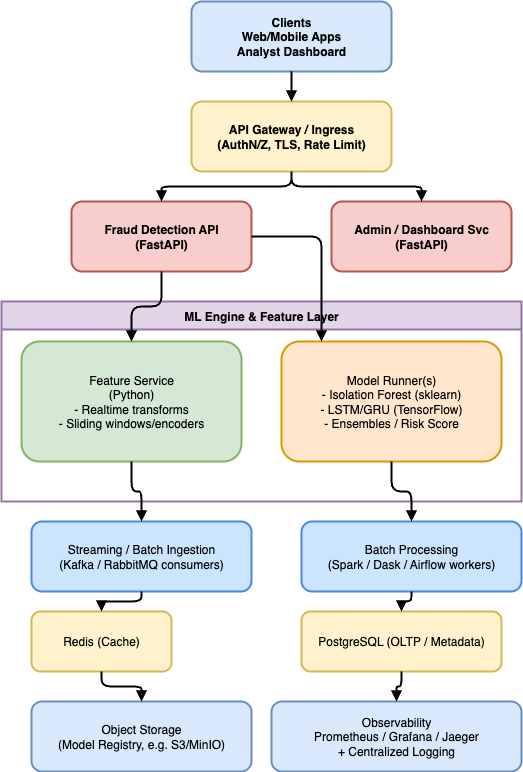

The diagram above was exported from draw.io. Its source (the exported page's mxGraphModel, read from the mxfile embedded in the PNG):
<mxGraphModel dx="1011" dy="971" grid="1" gridSize="10" guides="1" tooltips="1" connect="1" arrows="1" fold="1" page="1" pageScale="1" pageWidth="850" pageHeight="1100" math="0" shadow="0">
  <root>
    <mxCell id="0" />
    <mxCell id="1" parent="0" />
    <mxCell id="3NcbA8ateBfDQHfRWv86-1" value="Clients&#10;Web/Mobile Apps&#10;Analyst Dashboard" style="rounded=1;whiteSpace=wrap;html=1;fillColor=#dae8fc;strokeColor=#6c8ebf;fontStyle=1;strokeWidth=2" parent="1" vertex="1">
      <mxGeometry x="350" y="40" width="200" height="70" as="geometry" />
    </mxCell>
    <mxCell id="3NcbA8ateBfDQHfRWv86-2" value="API Gateway / Ingress&#10;(AuthN/Z, TLS, Rate Limit)" style="rounded=1;whiteSpace=wrap;html=1;fillColor=#fff2cc;strokeColor=#d6b656;fontStyle=1;strokeWidth=2" parent="1" vertex="1">
      <mxGeometry x="350" y="140" width="200" height="70" as="geometry" />
    </mxCell>
    <mxCell id="3NcbA8ateBfDQHfRWv86-3" value="Fraud Detection API&#10;(FastAPI)" style="rounded=1;whiteSpace=wrap;html=1;fillColor=#f8cecc;strokeColor=#b85450;fontStyle=1;strokeWidth=2" parent="1" vertex="1">
      <mxGeometry x="230" y="240" width="180" height="70" as="geometry" />
    </mxCell>
    <mxCell id="3NcbA8ateBfDQHfRWv86-4" value="Admin / Dashboard Svc&#10;(FastAPI)" style="rounded=1;whiteSpace=wrap;html=1;fillColor=#f8cecc;strokeColor=#b85450;fontStyle=1;strokeWidth=2" parent="1" vertex="1">
      <mxGeometry x="490" y="240" width="180" height="70" as="geometry" />
    </mxCell>
    <mxCell id="3NcbA8ateBfDQHfRWv86-5" value="ML Engine &amp; Feature Layer" style="swimlane;fontStyle=1;horizontal=1;startSize=28;fillColor=#e1d5e7;strokeColor=#9673a6;strokeWidth=2;collapsible=0" parent="1" vertex="1">
      <mxGeometry x="160" y="340" width="520" height="200" as="geometry" />
    </mxCell>
    <mxCell id="3NcbA8ateBfDQHfRWv86-6" value="Feature Service&#10;(Python)&#10;- Realtime transforms&#10;- Sliding windows/encoders" style="rounded=1;whiteSpace=wrap;html=1;fillColor=#d5e8d4;strokeColor=#82b366;strokeWidth=2" parent="3NcbA8ateBfDQHfRWv86-5" vertex="1">
      <mxGeometry x="20" y="40" width="220" height="120" as="geometry" />
    </mxCell>
    <mxCell id="3NcbA8ateBfDQHfRWv86-7" value="Model Runner(s)&#10;- Isolation Forest (sklearn)&#10;- LSTM/GRU (TensorFlow)&#10;- Ensembles / Risk Score" style="rounded=1;whiteSpace=wrap;html=1;fillColor=#ffe6cc;strokeColor=#d79b00;strokeWidth=2" parent="3NcbA8ateBfDQHfRWv86-5" vertex="1">
      <mxGeometry x="280" y="40" width="220" height="120" as="geometry" />
    </mxCell>
    <mxCell id="3NcbA8ateBfDQHfRWv86-8" value="Streaming / Batch Ingestion&#10;(Kafka / RabbitMQ consumers)" style="rounded=1;whiteSpace=wrap;html=1;fillColor=#cce5ff;strokeColor=#4a86e8;strokeWidth=2" parent="1" vertex="1">
      <mxGeometry x="190" y="560" width="220" height="70" as="geometry" />
    </mxCell>
    <mxCell id="3NcbA8ateBfDQHfRWv86-9" value="Batch Processing&#10;(Spark / Dask / Airflow workers)" style="rounded=1;whiteSpace=wrap;html=1;fillColor=#cce5ff;strokeColor=#4a86e8;strokeWidth=2" parent="1" vertex="1">
      <mxGeometry x="460" y="560" width="220" height="70" as="geometry" />
    </mxCell>
    <mxCell id="3NcbA8ateBfDQHfRWv86-10" value="Redis (Cache)" style="rounded=1;whiteSpace=wrap;html=1;fillColor=#fff2cc;strokeColor=#d6b656;strokeWidth=2" parent="1" vertex="1">
      <mxGeometry x="190" y="650" width="140" height="60" as="geometry" />
    </mxCell>
    <mxCell id="3NcbA8ateBfDQHfRWv86-11" value="PostgreSQL (OLTP / Metadata)" style="rounded=1;whiteSpace=wrap;html=1;fillColor=#fff2cc;strokeColor=#d6b656;strokeWidth=2" parent="1" vertex="1">
      <mxGeometry x="460" y="650" width="200" height="60" as="geometry" />
    </mxCell>
    <mxCell id="3NcbA8ateBfDQHfRWv86-12" value="Object Storage&#10;(Model Registry, e.g. S3/MinIO)" style="rounded=1;whiteSpace=wrap;html=1;fillColor=#dae8fc;strokeColor=#6c8ebf;strokeWidth=2" parent="1" vertex="1">
      <mxGeometry x="190" y="740" width="220" height="70" as="geometry" />
    </mxCell>
    <mxCell id="3NcbA8ateBfDQHfRWv86-13" value="Observability&#10;Prometheus / Grafana / Jaeger&#10;+ Centralized Logging" style="rounded=1;whiteSpace=wrap;html=1;fillColor=#dae8fc;strokeColor=#6c8ebf;strokeWidth=2" parent="1" vertex="1">
      <mxGeometry x="430" y="740" width="250" height="70" as="geometry" />
    </mxCell>
    <mxCell id="3NcbA8ateBfDQHfRWv86-14" style="endArrow=block;edgeStyle=orthogonalEdgeStyle;strokeWidth=2" parent="1" source="3NcbA8ateBfDQHfRWv86-1" target="3NcbA8ateBfDQHfRWv86-2" edge="1">
      <mxGeometry relative="1" as="geometry" />
    </mxCell>
    <mxCell id="3NcbA8ateBfDQHfRWv86-15" style="endArrow=block;edgeStyle=orthogonalEdgeStyle;strokeWidth=2" parent="1" source="3NcbA8ateBfDQHfRWv86-2" target="3NcbA8ateBfDQHfRWv86-3" edge="1">
      <mxGeometry relative="1" as="geometry" />
    </mxCell>
    <mxCell id="3NcbA8ateBfDQHfRWv86-16" style="endArrow=block;edgeStyle=orthogonalEdgeStyle;strokeWidth=2" parent="1" source="3NcbA8ateBfDQHfRWv86-2" target="3NcbA8ateBfDQHfRWv86-4" edge="1">
      <mxGeometry relative="1" as="geometry" />
    </mxCell>
    <mxCell id="3NcbA8ateBfDQHfRWv86-17" style="endArrow=block;edgeStyle=orthogonalEdgeStyle;strokeWidth=2" parent="1" source="3NcbA8ateBfDQHfRWv86-3" target="3NcbA8ateBfDQHfRWv86-6" edge="1">
      <mxGeometry relative="1" as="geometry" />
    </mxCell>
    <mxCell id="3NcbA8ateBfDQHfRWv86-18" style="endArrow=block;edgeStyle=orthogonalEdgeStyle;strokeWidth=2" parent="1" source="3NcbA8ateBfDQHfRWv86-3" target="3NcbA8ateBfDQHfRWv86-7" edge="1">
      <mxGeometry relative="1" as="geometry">
        <Array as="points">
          <mxPoint x="480" y="275" />
        </Array>
      </mxGeometry>
    </mxCell>
    <mxCell id="3NcbA8ateBfDQHfRWv86-19" style="endArrow=block;edgeStyle=orthogonalEdgeStyle;strokeWidth=2" parent="1" source="3NcbA8ateBfDQHfRWv86-6" target="3NcbA8ateBfDQHfRWv86-8" edge="1">
      <mxGeometry relative="1" as="geometry" />
    </mxCell>
    <mxCell id="3NcbA8ateBfDQHfRWv86-20" style="endArrow=block;edgeStyle=orthogonalEdgeStyle;strokeWidth=2" parent="1" source="3NcbA8ateBfDQHfRWv86-7" target="3NcbA8ateBfDQHfRWv86-9" edge="1">
      <mxGeometry relative="1" as="geometry" />
    </mxCell>
    <mxCell id="3NcbA8ateBfDQHfRWv86-21" style="endArrow=block;edgeStyle=orthogonalEdgeStyle;strokeWidth=2" parent="1" source="3NcbA8ateBfDQHfRWv86-8" target="3NcbA8ateBfDQHfRWv86-10" edge="1">
      <mxGeometry relative="1" as="geometry" />
    </mxCell>
    <mxCell id="3NcbA8ateBfDQHfRWv86-22" style="endArrow=block;edgeStyle=orthogonalEdgeStyle;strokeWidth=2" parent="1" source="3NcbA8ateBfDQHfRWv86-9" target="3NcbA8ateBfDQHfRWv86-11" edge="1">
      <mxGeometry relative="1" as="geometry" />
    </mxCell>
    <mxCell id="3NcbA8ateBfDQHfRWv86-23" style="endArrow=block;edgeStyle=orthogonalEdgeStyle;strokeWidth=2" parent="1" source="3NcbA8ateBfDQHfRWv86-10" target="3NcbA8ateBfDQHfRWv86-12" edge="1">
      <mxGeometry relative="1" as="geometry" />
    </mxCell>
    <mxCell id="3NcbA8ateBfDQHfRWv86-24" style="endArrow=block;edgeStyle=orthogonalEdgeStyle;strokeWidth=2" parent="1" source="3NcbA8ateBfDQHfRWv86-11" target="3NcbA8ateBfDQHfRWv86-13" edge="1">
      <mxGeometry relative="1" as="geometry" />
    </mxCell>
  </root>
</mxGraphModel>